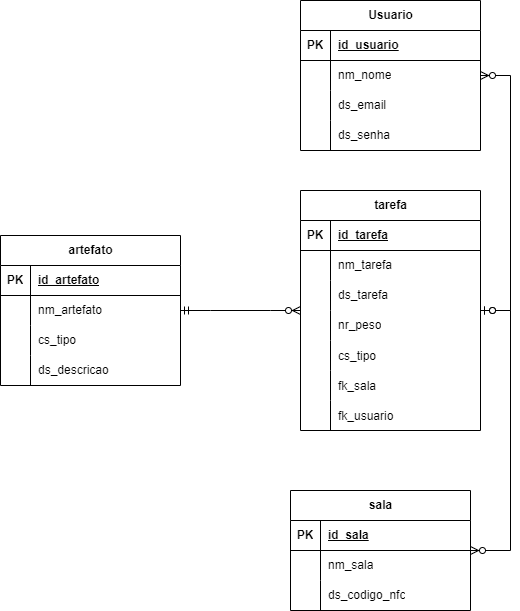

The diagram above was exported from draw.io. Its source (the exported page's mxGraphModel, read from the mxfile embedded in the PNG):
<mxGraphModel dx="794" dy="412" grid="1" gridSize="10" guides="1" tooltips="1" connect="1" arrows="1" fold="1" page="1" pageScale="1" pageWidth="827" pageHeight="1169" math="0" shadow="0">
  <root>
    <mxCell id="0" />
    <mxCell id="1" parent="0" />
    <mxCell id="G0B64cdEEDjdYOSk8Rls-1" value="tarefa" style="shape=table;startSize=30;container=1;collapsible=1;childLayout=tableLayout;fixedRows=1;rowLines=0;fontStyle=1;align=center;resizeLast=1;html=1;" parent="1" vertex="1">
      <mxGeometry x="350" y="200" width="180" height="240" as="geometry" />
    </mxCell>
    <mxCell id="G0B64cdEEDjdYOSk8Rls-2" value="" style="shape=tableRow;horizontal=0;startSize=0;swimlaneHead=0;swimlaneBody=0;fillColor=none;collapsible=0;dropTarget=0;points=[[0,0.5],[1,0.5]];portConstraint=eastwest;top=0;left=0;right=0;bottom=1;" parent="G0B64cdEEDjdYOSk8Rls-1" vertex="1">
      <mxGeometry y="30" width="180" height="30" as="geometry" />
    </mxCell>
    <mxCell id="G0B64cdEEDjdYOSk8Rls-3" value="PK" style="shape=partialRectangle;connectable=0;fillColor=none;top=0;left=0;bottom=0;right=0;fontStyle=1;overflow=hidden;whiteSpace=wrap;html=1;" parent="G0B64cdEEDjdYOSk8Rls-2" vertex="1">
      <mxGeometry width="30" height="30" as="geometry">
        <mxRectangle width="30" height="30" as="alternateBounds" />
      </mxGeometry>
    </mxCell>
    <mxCell id="G0B64cdEEDjdYOSk8Rls-4" value="id_tarefa" style="shape=partialRectangle;connectable=0;fillColor=none;top=0;left=0;bottom=0;right=0;align=left;spacingLeft=6;fontStyle=5;overflow=hidden;whiteSpace=wrap;html=1;" parent="G0B64cdEEDjdYOSk8Rls-2" vertex="1">
      <mxGeometry x="30" width="150" height="30" as="geometry">
        <mxRectangle width="150" height="30" as="alternateBounds" />
      </mxGeometry>
    </mxCell>
    <mxCell id="G0B64cdEEDjdYOSk8Rls-5" value="" style="shape=tableRow;horizontal=0;startSize=0;swimlaneHead=0;swimlaneBody=0;fillColor=none;collapsible=0;dropTarget=0;points=[[0,0.5],[1,0.5]];portConstraint=eastwest;top=0;left=0;right=0;bottom=0;" parent="G0B64cdEEDjdYOSk8Rls-1" vertex="1">
      <mxGeometry y="60" width="180" height="30" as="geometry" />
    </mxCell>
    <mxCell id="G0B64cdEEDjdYOSk8Rls-6" value="" style="shape=partialRectangle;connectable=0;fillColor=none;top=0;left=0;bottom=0;right=0;editable=1;overflow=hidden;whiteSpace=wrap;html=1;" parent="G0B64cdEEDjdYOSk8Rls-5" vertex="1">
      <mxGeometry width="30" height="30" as="geometry">
        <mxRectangle width="30" height="30" as="alternateBounds" />
      </mxGeometry>
    </mxCell>
    <mxCell id="G0B64cdEEDjdYOSk8Rls-7" value="nm_tarefa" style="shape=partialRectangle;connectable=0;fillColor=none;top=0;left=0;bottom=0;right=0;align=left;spacingLeft=6;overflow=hidden;whiteSpace=wrap;html=1;" parent="G0B64cdEEDjdYOSk8Rls-5" vertex="1">
      <mxGeometry x="30" width="150" height="30" as="geometry">
        <mxRectangle width="150" height="30" as="alternateBounds" />
      </mxGeometry>
    </mxCell>
    <mxCell id="G0B64cdEEDjdYOSk8Rls-8" value="" style="shape=tableRow;horizontal=0;startSize=0;swimlaneHead=0;swimlaneBody=0;fillColor=none;collapsible=0;dropTarget=0;points=[[0,0.5],[1,0.5]];portConstraint=eastwest;top=0;left=0;right=0;bottom=0;" parent="G0B64cdEEDjdYOSk8Rls-1" vertex="1">
      <mxGeometry y="90" width="180" height="30" as="geometry" />
    </mxCell>
    <mxCell id="G0B64cdEEDjdYOSk8Rls-9" value="" style="shape=partialRectangle;connectable=0;fillColor=none;top=0;left=0;bottom=0;right=0;editable=1;overflow=hidden;whiteSpace=wrap;html=1;" parent="G0B64cdEEDjdYOSk8Rls-8" vertex="1">
      <mxGeometry width="30" height="30" as="geometry">
        <mxRectangle width="30" height="30" as="alternateBounds" />
      </mxGeometry>
    </mxCell>
    <mxCell id="G0B64cdEEDjdYOSk8Rls-10" value="ds_tarefa" style="shape=partialRectangle;connectable=0;fillColor=none;top=0;left=0;bottom=0;right=0;align=left;spacingLeft=6;overflow=hidden;whiteSpace=wrap;html=1;" parent="G0B64cdEEDjdYOSk8Rls-8" vertex="1">
      <mxGeometry x="30" width="150" height="30" as="geometry">
        <mxRectangle width="150" height="30" as="alternateBounds" />
      </mxGeometry>
    </mxCell>
    <mxCell id="G0B64cdEEDjdYOSk8Rls-11" value="" style="shape=tableRow;horizontal=0;startSize=0;swimlaneHead=0;swimlaneBody=0;fillColor=none;collapsible=0;dropTarget=0;points=[[0,0.5],[1,0.5]];portConstraint=eastwest;top=0;left=0;right=0;bottom=0;" parent="G0B64cdEEDjdYOSk8Rls-1" vertex="1">
      <mxGeometry y="120" width="180" height="30" as="geometry" />
    </mxCell>
    <mxCell id="G0B64cdEEDjdYOSk8Rls-12" value="" style="shape=partialRectangle;connectable=0;fillColor=none;top=0;left=0;bottom=0;right=0;editable=1;overflow=hidden;whiteSpace=wrap;html=1;" parent="G0B64cdEEDjdYOSk8Rls-11" vertex="1">
      <mxGeometry width="30" height="30" as="geometry">
        <mxRectangle width="30" height="30" as="alternateBounds" />
      </mxGeometry>
    </mxCell>
    <mxCell id="G0B64cdEEDjdYOSk8Rls-13" value="nr_peso" style="shape=partialRectangle;connectable=0;fillColor=none;top=0;left=0;bottom=0;right=0;align=left;spacingLeft=6;overflow=hidden;whiteSpace=wrap;html=1;" parent="G0B64cdEEDjdYOSk8Rls-11" vertex="1">
      <mxGeometry x="30" width="150" height="30" as="geometry">
        <mxRectangle width="150" height="30" as="alternateBounds" />
      </mxGeometry>
    </mxCell>
    <mxCell id="G0B64cdEEDjdYOSk8Rls-14" value="" style="shape=tableRow;horizontal=0;startSize=0;swimlaneHead=0;swimlaneBody=0;fillColor=none;collapsible=0;dropTarget=0;points=[[0,0.5],[1,0.5]];portConstraint=eastwest;top=0;left=0;right=0;bottom=0;" parent="G0B64cdEEDjdYOSk8Rls-1" vertex="1">
      <mxGeometry y="150" width="180" height="30" as="geometry" />
    </mxCell>
    <mxCell id="G0B64cdEEDjdYOSk8Rls-15" value="" style="shape=partialRectangle;connectable=0;fillColor=none;top=0;left=0;bottom=0;right=0;editable=1;overflow=hidden;" parent="G0B64cdEEDjdYOSk8Rls-14" vertex="1">
      <mxGeometry width="30" height="30" as="geometry">
        <mxRectangle width="30" height="30" as="alternateBounds" />
      </mxGeometry>
    </mxCell>
    <mxCell id="G0B64cdEEDjdYOSk8Rls-16" value="cs_tipo" style="shape=partialRectangle;connectable=0;fillColor=none;top=0;left=0;bottom=0;right=0;align=left;spacingLeft=6;overflow=hidden;" parent="G0B64cdEEDjdYOSk8Rls-14" vertex="1">
      <mxGeometry x="30" width="150" height="30" as="geometry">
        <mxRectangle width="150" height="30" as="alternateBounds" />
      </mxGeometry>
    </mxCell>
    <mxCell id="G0B64cdEEDjdYOSk8Rls-55" value="" style="shape=tableRow;horizontal=0;startSize=0;swimlaneHead=0;swimlaneBody=0;fillColor=none;collapsible=0;dropTarget=0;points=[[0,0.5],[1,0.5]];portConstraint=eastwest;top=0;left=0;right=0;bottom=0;" parent="G0B64cdEEDjdYOSk8Rls-1" vertex="1">
      <mxGeometry y="180" width="180" height="30" as="geometry" />
    </mxCell>
    <mxCell id="G0B64cdEEDjdYOSk8Rls-56" value="" style="shape=partialRectangle;connectable=0;fillColor=none;top=0;left=0;bottom=0;right=0;editable=1;overflow=hidden;" parent="G0B64cdEEDjdYOSk8Rls-55" vertex="1">
      <mxGeometry width="30" height="30" as="geometry">
        <mxRectangle width="30" height="30" as="alternateBounds" />
      </mxGeometry>
    </mxCell>
    <mxCell id="G0B64cdEEDjdYOSk8Rls-57" value="fk_sala" style="shape=partialRectangle;connectable=0;fillColor=none;top=0;left=0;bottom=0;right=0;align=left;spacingLeft=6;overflow=hidden;" parent="G0B64cdEEDjdYOSk8Rls-55" vertex="1">
      <mxGeometry x="30" width="150" height="30" as="geometry">
        <mxRectangle width="150" height="30" as="alternateBounds" />
      </mxGeometry>
    </mxCell>
    <mxCell id="G0B64cdEEDjdYOSk8Rls-74" value="" style="shape=tableRow;horizontal=0;startSize=0;swimlaneHead=0;swimlaneBody=0;fillColor=none;collapsible=0;dropTarget=0;points=[[0,0.5],[1,0.5]];portConstraint=eastwest;top=0;left=0;right=0;bottom=0;" parent="G0B64cdEEDjdYOSk8Rls-1" vertex="1">
      <mxGeometry y="210" width="180" height="30" as="geometry" />
    </mxCell>
    <mxCell id="G0B64cdEEDjdYOSk8Rls-75" value="" style="shape=partialRectangle;connectable=0;fillColor=none;top=0;left=0;bottom=0;right=0;editable=1;overflow=hidden;" parent="G0B64cdEEDjdYOSk8Rls-74" vertex="1">
      <mxGeometry width="30" height="30" as="geometry">
        <mxRectangle width="30" height="30" as="alternateBounds" />
      </mxGeometry>
    </mxCell>
    <mxCell id="G0B64cdEEDjdYOSk8Rls-76" value="fk_usuario" style="shape=partialRectangle;connectable=0;fillColor=none;top=0;left=0;bottom=0;right=0;align=left;spacingLeft=6;overflow=hidden;" parent="G0B64cdEEDjdYOSk8Rls-74" vertex="1">
      <mxGeometry x="30" width="150" height="30" as="geometry">
        <mxRectangle width="150" height="30" as="alternateBounds" />
      </mxGeometry>
    </mxCell>
    <mxCell id="G0B64cdEEDjdYOSk8Rls-17" value="artefato" style="shape=table;startSize=30;container=1;collapsible=1;childLayout=tableLayout;fixedRows=1;rowLines=0;fontStyle=1;align=center;resizeLast=1;html=1;" parent="1" vertex="1">
      <mxGeometry x="50" y="245" width="180" height="150" as="geometry" />
    </mxCell>
    <mxCell id="G0B64cdEEDjdYOSk8Rls-18" value="" style="shape=tableRow;horizontal=0;startSize=0;swimlaneHead=0;swimlaneBody=0;fillColor=none;collapsible=0;dropTarget=0;points=[[0,0.5],[1,0.5]];portConstraint=eastwest;top=0;left=0;right=0;bottom=1;" parent="G0B64cdEEDjdYOSk8Rls-17" vertex="1">
      <mxGeometry y="30" width="180" height="30" as="geometry" />
    </mxCell>
    <mxCell id="G0B64cdEEDjdYOSk8Rls-19" value="PK" style="shape=partialRectangle;connectable=0;fillColor=none;top=0;left=0;bottom=0;right=0;fontStyle=1;overflow=hidden;whiteSpace=wrap;html=1;" parent="G0B64cdEEDjdYOSk8Rls-18" vertex="1">
      <mxGeometry width="30" height="30" as="geometry">
        <mxRectangle width="30" height="30" as="alternateBounds" />
      </mxGeometry>
    </mxCell>
    <mxCell id="G0B64cdEEDjdYOSk8Rls-20" value="id_artefato" style="shape=partialRectangle;connectable=0;fillColor=none;top=0;left=0;bottom=0;right=0;align=left;spacingLeft=6;fontStyle=5;overflow=hidden;whiteSpace=wrap;html=1;" parent="G0B64cdEEDjdYOSk8Rls-18" vertex="1">
      <mxGeometry x="30" width="150" height="30" as="geometry">
        <mxRectangle width="150" height="30" as="alternateBounds" />
      </mxGeometry>
    </mxCell>
    <mxCell id="G0B64cdEEDjdYOSk8Rls-21" value="" style="shape=tableRow;horizontal=0;startSize=0;swimlaneHead=0;swimlaneBody=0;fillColor=none;collapsible=0;dropTarget=0;points=[[0,0.5],[1,0.5]];portConstraint=eastwest;top=0;left=0;right=0;bottom=0;" parent="G0B64cdEEDjdYOSk8Rls-17" vertex="1">
      <mxGeometry y="60" width="180" height="30" as="geometry" />
    </mxCell>
    <mxCell id="G0B64cdEEDjdYOSk8Rls-22" value="" style="shape=partialRectangle;connectable=0;fillColor=none;top=0;left=0;bottom=0;right=0;editable=1;overflow=hidden;whiteSpace=wrap;html=1;" parent="G0B64cdEEDjdYOSk8Rls-21" vertex="1">
      <mxGeometry width="30" height="30" as="geometry">
        <mxRectangle width="30" height="30" as="alternateBounds" />
      </mxGeometry>
    </mxCell>
    <mxCell id="G0B64cdEEDjdYOSk8Rls-23" value="nm_artefato" style="shape=partialRectangle;connectable=0;fillColor=none;top=0;left=0;bottom=0;right=0;align=left;spacingLeft=6;overflow=hidden;whiteSpace=wrap;html=1;" parent="G0B64cdEEDjdYOSk8Rls-21" vertex="1">
      <mxGeometry x="30" width="150" height="30" as="geometry">
        <mxRectangle width="150" height="30" as="alternateBounds" />
      </mxGeometry>
    </mxCell>
    <mxCell id="G0B64cdEEDjdYOSk8Rls-24" value="" style="shape=tableRow;horizontal=0;startSize=0;swimlaneHead=0;swimlaneBody=0;fillColor=none;collapsible=0;dropTarget=0;points=[[0,0.5],[1,0.5]];portConstraint=eastwest;top=0;left=0;right=0;bottom=0;" parent="G0B64cdEEDjdYOSk8Rls-17" vertex="1">
      <mxGeometry y="90" width="180" height="30" as="geometry" />
    </mxCell>
    <mxCell id="G0B64cdEEDjdYOSk8Rls-25" value="" style="shape=partialRectangle;connectable=0;fillColor=none;top=0;left=0;bottom=0;right=0;editable=1;overflow=hidden;whiteSpace=wrap;html=1;" parent="G0B64cdEEDjdYOSk8Rls-24" vertex="1">
      <mxGeometry width="30" height="30" as="geometry">
        <mxRectangle width="30" height="30" as="alternateBounds" />
      </mxGeometry>
    </mxCell>
    <mxCell id="G0B64cdEEDjdYOSk8Rls-26" value="cs_tipo" style="shape=partialRectangle;connectable=0;fillColor=none;top=0;left=0;bottom=0;right=0;align=left;spacingLeft=6;overflow=hidden;whiteSpace=wrap;html=1;" parent="G0B64cdEEDjdYOSk8Rls-24" vertex="1">
      <mxGeometry x="30" width="150" height="30" as="geometry">
        <mxRectangle width="150" height="30" as="alternateBounds" />
      </mxGeometry>
    </mxCell>
    <mxCell id="G0B64cdEEDjdYOSk8Rls-27" value="" style="shape=tableRow;horizontal=0;startSize=0;swimlaneHead=0;swimlaneBody=0;fillColor=none;collapsible=0;dropTarget=0;points=[[0,0.5],[1,0.5]];portConstraint=eastwest;top=0;left=0;right=0;bottom=0;" parent="G0B64cdEEDjdYOSk8Rls-17" vertex="1">
      <mxGeometry y="120" width="180" height="30" as="geometry" />
    </mxCell>
    <mxCell id="G0B64cdEEDjdYOSk8Rls-28" value="" style="shape=partialRectangle;connectable=0;fillColor=none;top=0;left=0;bottom=0;right=0;editable=1;overflow=hidden;whiteSpace=wrap;html=1;" parent="G0B64cdEEDjdYOSk8Rls-27" vertex="1">
      <mxGeometry width="30" height="30" as="geometry">
        <mxRectangle width="30" height="30" as="alternateBounds" />
      </mxGeometry>
    </mxCell>
    <mxCell id="G0B64cdEEDjdYOSk8Rls-29" value="ds_descricao" style="shape=partialRectangle;connectable=0;fillColor=none;top=0;left=0;bottom=0;right=0;align=left;spacingLeft=6;overflow=hidden;whiteSpace=wrap;html=1;" parent="G0B64cdEEDjdYOSk8Rls-27" vertex="1">
      <mxGeometry x="30" width="150" height="30" as="geometry">
        <mxRectangle width="150" height="30" as="alternateBounds" />
      </mxGeometry>
    </mxCell>
    <mxCell id="G0B64cdEEDjdYOSk8Rls-42" value="Usuario" style="shape=table;startSize=30;container=1;collapsible=1;childLayout=tableLayout;fixedRows=1;rowLines=0;fontStyle=1;align=center;resizeLast=1;html=1;" parent="1" vertex="1">
      <mxGeometry x="350" y="10" width="180" height="150" as="geometry" />
    </mxCell>
    <mxCell id="G0B64cdEEDjdYOSk8Rls-43" value="" style="shape=tableRow;horizontal=0;startSize=0;swimlaneHead=0;swimlaneBody=0;fillColor=none;collapsible=0;dropTarget=0;points=[[0,0.5],[1,0.5]];portConstraint=eastwest;top=0;left=0;right=0;bottom=1;" parent="G0B64cdEEDjdYOSk8Rls-42" vertex="1">
      <mxGeometry y="30" width="180" height="30" as="geometry" />
    </mxCell>
    <mxCell id="G0B64cdEEDjdYOSk8Rls-44" value="PK" style="shape=partialRectangle;connectable=0;fillColor=none;top=0;left=0;bottom=0;right=0;fontStyle=1;overflow=hidden;whiteSpace=wrap;html=1;" parent="G0B64cdEEDjdYOSk8Rls-43" vertex="1">
      <mxGeometry width="30" height="30" as="geometry">
        <mxRectangle width="30" height="30" as="alternateBounds" />
      </mxGeometry>
    </mxCell>
    <mxCell id="G0B64cdEEDjdYOSk8Rls-45" value="id_usuario" style="shape=partialRectangle;connectable=0;fillColor=none;top=0;left=0;bottom=0;right=0;align=left;spacingLeft=6;fontStyle=5;overflow=hidden;whiteSpace=wrap;html=1;" parent="G0B64cdEEDjdYOSk8Rls-43" vertex="1">
      <mxGeometry x="30" width="150" height="30" as="geometry">
        <mxRectangle width="150" height="30" as="alternateBounds" />
      </mxGeometry>
    </mxCell>
    <mxCell id="G0B64cdEEDjdYOSk8Rls-46" value="" style="shape=tableRow;horizontal=0;startSize=0;swimlaneHead=0;swimlaneBody=0;fillColor=none;collapsible=0;dropTarget=0;points=[[0,0.5],[1,0.5]];portConstraint=eastwest;top=0;left=0;right=0;bottom=0;" parent="G0B64cdEEDjdYOSk8Rls-42" vertex="1">
      <mxGeometry y="60" width="180" height="30" as="geometry" />
    </mxCell>
    <mxCell id="G0B64cdEEDjdYOSk8Rls-47" value="" style="shape=partialRectangle;connectable=0;fillColor=none;top=0;left=0;bottom=0;right=0;editable=1;overflow=hidden;whiteSpace=wrap;html=1;" parent="G0B64cdEEDjdYOSk8Rls-46" vertex="1">
      <mxGeometry width="30" height="30" as="geometry">
        <mxRectangle width="30" height="30" as="alternateBounds" />
      </mxGeometry>
    </mxCell>
    <mxCell id="G0B64cdEEDjdYOSk8Rls-48" value="nm_nome" style="shape=partialRectangle;connectable=0;fillColor=none;top=0;left=0;bottom=0;right=0;align=left;spacingLeft=6;overflow=hidden;whiteSpace=wrap;html=1;" parent="G0B64cdEEDjdYOSk8Rls-46" vertex="1">
      <mxGeometry x="30" width="150" height="30" as="geometry">
        <mxRectangle width="150" height="30" as="alternateBounds" />
      </mxGeometry>
    </mxCell>
    <mxCell id="G0B64cdEEDjdYOSk8Rls-49" value="" style="shape=tableRow;horizontal=0;startSize=0;swimlaneHead=0;swimlaneBody=0;fillColor=none;collapsible=0;dropTarget=0;points=[[0,0.5],[1,0.5]];portConstraint=eastwest;top=0;left=0;right=0;bottom=0;" parent="G0B64cdEEDjdYOSk8Rls-42" vertex="1">
      <mxGeometry y="90" width="180" height="30" as="geometry" />
    </mxCell>
    <mxCell id="G0B64cdEEDjdYOSk8Rls-50" value="" style="shape=partialRectangle;connectable=0;fillColor=none;top=0;left=0;bottom=0;right=0;editable=1;overflow=hidden;whiteSpace=wrap;html=1;" parent="G0B64cdEEDjdYOSk8Rls-49" vertex="1">
      <mxGeometry width="30" height="30" as="geometry">
        <mxRectangle width="30" height="30" as="alternateBounds" />
      </mxGeometry>
    </mxCell>
    <mxCell id="G0B64cdEEDjdYOSk8Rls-51" value="ds_email" style="shape=partialRectangle;connectable=0;fillColor=none;top=0;left=0;bottom=0;right=0;align=left;spacingLeft=6;overflow=hidden;whiteSpace=wrap;html=1;" parent="G0B64cdEEDjdYOSk8Rls-49" vertex="1">
      <mxGeometry x="30" width="150" height="30" as="geometry">
        <mxRectangle width="150" height="30" as="alternateBounds" />
      </mxGeometry>
    </mxCell>
    <mxCell id="G0B64cdEEDjdYOSk8Rls-52" value="" style="shape=tableRow;horizontal=0;startSize=0;swimlaneHead=0;swimlaneBody=0;fillColor=none;collapsible=0;dropTarget=0;points=[[0,0.5],[1,0.5]];portConstraint=eastwest;top=0;left=0;right=0;bottom=0;" parent="G0B64cdEEDjdYOSk8Rls-42" vertex="1">
      <mxGeometry y="120" width="180" height="30" as="geometry" />
    </mxCell>
    <mxCell id="G0B64cdEEDjdYOSk8Rls-53" value="" style="shape=partialRectangle;connectable=0;fillColor=none;top=0;left=0;bottom=0;right=0;editable=1;overflow=hidden;whiteSpace=wrap;html=1;" parent="G0B64cdEEDjdYOSk8Rls-52" vertex="1">
      <mxGeometry width="30" height="30" as="geometry">
        <mxRectangle width="30" height="30" as="alternateBounds" />
      </mxGeometry>
    </mxCell>
    <mxCell id="G0B64cdEEDjdYOSk8Rls-54" value="ds_senha" style="shape=partialRectangle;connectable=0;fillColor=none;top=0;left=0;bottom=0;right=0;align=left;spacingLeft=6;overflow=hidden;whiteSpace=wrap;html=1;" parent="G0B64cdEEDjdYOSk8Rls-52" vertex="1">
      <mxGeometry x="30" width="150" height="30" as="geometry">
        <mxRectangle width="150" height="30" as="alternateBounds" />
      </mxGeometry>
    </mxCell>
    <mxCell id="G0B64cdEEDjdYOSk8Rls-58" value="sala" style="shape=table;startSize=30;container=1;collapsible=1;childLayout=tableLayout;fixedRows=1;rowLines=0;fontStyle=1;align=center;resizeLast=1;html=1;" parent="1" vertex="1">
      <mxGeometry x="340" y="500" width="180" height="120" as="geometry" />
    </mxCell>
    <mxCell id="G0B64cdEEDjdYOSk8Rls-59" value="" style="shape=tableRow;horizontal=0;startSize=0;swimlaneHead=0;swimlaneBody=0;fillColor=none;collapsible=0;dropTarget=0;points=[[0,0.5],[1,0.5]];portConstraint=eastwest;top=0;left=0;right=0;bottom=1;" parent="G0B64cdEEDjdYOSk8Rls-58" vertex="1">
      <mxGeometry y="30" width="180" height="30" as="geometry" />
    </mxCell>
    <mxCell id="G0B64cdEEDjdYOSk8Rls-60" value="PK" style="shape=partialRectangle;connectable=0;fillColor=none;top=0;left=0;bottom=0;right=0;fontStyle=1;overflow=hidden;whiteSpace=wrap;html=1;" parent="G0B64cdEEDjdYOSk8Rls-59" vertex="1">
      <mxGeometry width="30" height="30" as="geometry">
        <mxRectangle width="30" height="30" as="alternateBounds" />
      </mxGeometry>
    </mxCell>
    <mxCell id="G0B64cdEEDjdYOSk8Rls-61" value="id_sala" style="shape=partialRectangle;connectable=0;fillColor=none;top=0;left=0;bottom=0;right=0;align=left;spacingLeft=6;fontStyle=5;overflow=hidden;whiteSpace=wrap;html=1;" parent="G0B64cdEEDjdYOSk8Rls-59" vertex="1">
      <mxGeometry x="30" width="150" height="30" as="geometry">
        <mxRectangle width="150" height="30" as="alternateBounds" />
      </mxGeometry>
    </mxCell>
    <mxCell id="G0B64cdEEDjdYOSk8Rls-62" value="" style="shape=tableRow;horizontal=0;startSize=0;swimlaneHead=0;swimlaneBody=0;fillColor=none;collapsible=0;dropTarget=0;points=[[0,0.5],[1,0.5]];portConstraint=eastwest;top=0;left=0;right=0;bottom=0;" parent="G0B64cdEEDjdYOSk8Rls-58" vertex="1">
      <mxGeometry y="60" width="180" height="30" as="geometry" />
    </mxCell>
    <mxCell id="G0B64cdEEDjdYOSk8Rls-63" value="" style="shape=partialRectangle;connectable=0;fillColor=none;top=0;left=0;bottom=0;right=0;editable=1;overflow=hidden;whiteSpace=wrap;html=1;" parent="G0B64cdEEDjdYOSk8Rls-62" vertex="1">
      <mxGeometry width="30" height="30" as="geometry">
        <mxRectangle width="30" height="30" as="alternateBounds" />
      </mxGeometry>
    </mxCell>
    <mxCell id="G0B64cdEEDjdYOSk8Rls-64" value="nm_sala" style="shape=partialRectangle;connectable=0;fillColor=none;top=0;left=0;bottom=0;right=0;align=left;spacingLeft=6;overflow=hidden;whiteSpace=wrap;html=1;" parent="G0B64cdEEDjdYOSk8Rls-62" vertex="1">
      <mxGeometry x="30" width="150" height="30" as="geometry">
        <mxRectangle width="150" height="30" as="alternateBounds" />
      </mxGeometry>
    </mxCell>
    <mxCell id="G0B64cdEEDjdYOSk8Rls-65" value="" style="shape=tableRow;horizontal=0;startSize=0;swimlaneHead=0;swimlaneBody=0;fillColor=none;collapsible=0;dropTarget=0;points=[[0,0.5],[1,0.5]];portConstraint=eastwest;top=0;left=0;right=0;bottom=0;" parent="G0B64cdEEDjdYOSk8Rls-58" vertex="1">
      <mxGeometry y="90" width="180" height="30" as="geometry" />
    </mxCell>
    <mxCell id="G0B64cdEEDjdYOSk8Rls-66" value="" style="shape=partialRectangle;connectable=0;fillColor=none;top=0;left=0;bottom=0;right=0;editable=1;overflow=hidden;whiteSpace=wrap;html=1;" parent="G0B64cdEEDjdYOSk8Rls-65" vertex="1">
      <mxGeometry width="30" height="30" as="geometry">
        <mxRectangle width="30" height="30" as="alternateBounds" />
      </mxGeometry>
    </mxCell>
    <mxCell id="G0B64cdEEDjdYOSk8Rls-67" value="ds_codigo_nfc" style="shape=partialRectangle;connectable=0;fillColor=none;top=0;left=0;bottom=0;right=0;align=left;spacingLeft=6;overflow=hidden;whiteSpace=wrap;html=1;" parent="G0B64cdEEDjdYOSk8Rls-65" vertex="1">
      <mxGeometry x="30" width="150" height="30" as="geometry">
        <mxRectangle width="150" height="30" as="alternateBounds" />
      </mxGeometry>
    </mxCell>
    <mxCell id="G0B64cdEEDjdYOSk8Rls-71" value="" style="edgeStyle=entityRelationEdgeStyle;fontSize=12;html=1;endArrow=ERzeroToMany;startArrow=ERzeroToOne;rounded=0;" parent="1" source="G0B64cdEEDjdYOSk8Rls-1" target="G0B64cdEEDjdYOSk8Rls-58" edge="1">
      <mxGeometry width="100" height="100" relative="1" as="geometry">
        <mxPoint x="40" y="470" as="sourcePoint" />
        <mxPoint x="140" y="370" as="targetPoint" />
        <Array as="points">
          <mxPoint x="110" y="440" />
        </Array>
      </mxGeometry>
    </mxCell>
    <mxCell id="G0B64cdEEDjdYOSk8Rls-72" value="" style="edgeStyle=entityRelationEdgeStyle;fontSize=12;html=1;endArrow=ERzeroToMany;startArrow=ERmandOne;rounded=0;" parent="1" source="G0B64cdEEDjdYOSk8Rls-17" target="G0B64cdEEDjdYOSk8Rls-1" edge="1">
      <mxGeometry width="100" height="100" relative="1" as="geometry">
        <mxPoint x="240" y="350" as="sourcePoint" />
        <mxPoint x="340" y="250" as="targetPoint" />
      </mxGeometry>
    </mxCell>
    <mxCell id="G0B64cdEEDjdYOSk8Rls-78" value="" style="edgeStyle=entityRelationEdgeStyle;fontSize=12;html=1;endArrow=ERzeroToMany;startArrow=ERzeroToOne;rounded=0;" parent="1" source="G0B64cdEEDjdYOSk8Rls-1" target="G0B64cdEEDjdYOSk8Rls-42" edge="1">
      <mxGeometry width="100" height="100" relative="1" as="geometry">
        <mxPoint x="570" y="210" as="sourcePoint" />
        <mxPoint x="670" y="110" as="targetPoint" />
      </mxGeometry>
    </mxCell>
  </root>
</mxGraphModel>